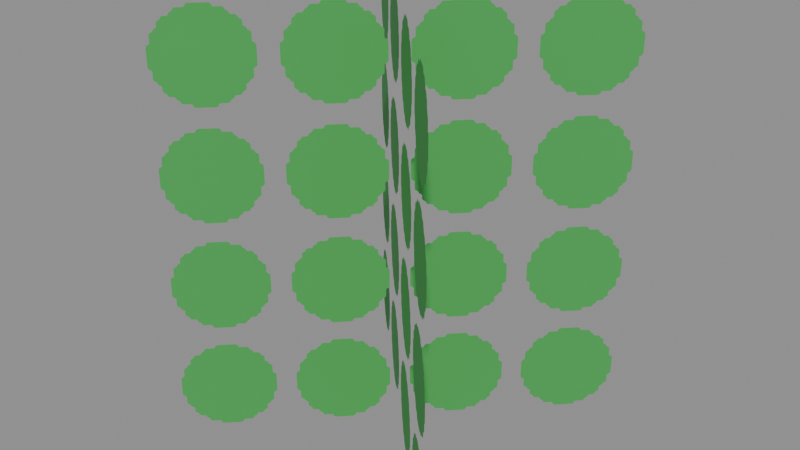 # Source: leaf_card.blend  (saved by Blender 5.2.45; exported with 4.5.12 LTS)
import bpy
from mathutils import Matrix  # noqa: F401  (used for matrix-valued properties, if any)

bpy.ops.wm.read_factory_settings(use_empty=True)
scene = bpy.context.scene
scene.name = 'Scene'

# ---- images (referenced by path relative to the original .blend; pixels are not part of the script)
import os
ASSET_DIR = os.environ.get("B2B_ASSET_DIR", "")  # directory of the original .blend (textures are referenced by path, not embedded)
HERE = os.path.dirname(os.path.abspath(__file__))  # packed textures are extracted next to this script under _unpacked/

def load_image(name, relpath, width, height, colorspace="sRGB"):
    """Load a texture the original file referenced (path relative to the .blend, or extracted next to this script)."""
    p = next((c for c in (os.path.join(HERE, relpath), os.path.join(ASSET_DIR, relpath)) if relpath and os.path.exists(c)), "")
    if p:
        img = bpy.data.images.load(p, check_existing=True)
        img.name = name
    else:  # same state as the original file: an image datablock whose file is absent (Cycles renders it pink)
        img = bpy.data.images.new(name, width, height)
        img.source = "FILE"
        img.filepath = "//" + (relpath or name)
    img.colorspace_settings.name = colorspace
    return img
img_leaves = load_image('Leaves', '_unpacked/Leaves.b0d6c0b5.png', 128, 128, 'sRGB')

# ---- materials (node trees are filled in below, after node groups)
mat_leaves = bpy.data.materials.new('Leaves')

# ---- material node trees
mat_leaves.use_nodes = True; mat_leaves.node_tree.nodes.clear()
_N = mat_leaves.node_tree.nodes; _L = mat_leaves.node_tree.links
n0 = _N.new('ShaderNodeBsdfPrincipled'); n0.name = 'Principled BSDF'; n0.location = (-200, 100)
n0.inputs[2].default_value = 0.8
n0.inputs[10].default_value = 0.005
n1 = _N.new('ShaderNodeOutputMaterial'); n1.name = 'Material Output'; n1.location = (200, 100)
n2 = _N.new('ShaderNodeTexImage'); n2.name = 'Image Texture'; n2.location = (0, 0)
n2.image = img_leaves
n3 = _N.new('ShaderNodeMath'); n3.name = 'Math'; n3.location = (0, 0)
n3.operation = 'LESS_THAN'
n3.inputs[1].default_value = 0.3
n4 = _N.new('ShaderNodeMath'); n4.name = 'Math.001'; n4.location = (0, 0)
n4.operation = 'SUBTRACT'
n4.inputs[0].default_value = 1.0
_L.new(n0.outputs[0], n1.inputs[0])
_L.new(n2.outputs[0], n0.inputs[0])
_L.new(n2.outputs[1], n3.inputs[0])
_L.new(n3.outputs[0], n4.inputs[1])
_L.new(n4.outputs[0], n0.inputs[4])
n1.is_active_output = True

# ---- meshes
me_card_0 = bpy.data.meshes.new('Card.0')
me_card_0.from_pydata([(-0.7071, -0.7071, 0.0), (0.7071, 0.7071, 0.0), (0.7071, 0.7071, 2.0), (-0.7071, -0.7071, 2.0)], [], [(0, 1, 2, 3)])
_uv = me_card_0.uv_layers.new(name='UVMap')
_uv.uv.foreach_set('vector', [0.0, 0.0, 1.0, 0.0, 1.0, 1.0, 0.0, 1.0])
me_card_0.materials.append(mat_leaves)
me_card_0.update()
me_card_1 = bpy.data.meshes.new('Card.1')
me_card_1.from_pydata([(-0.7071, 0.7071, 0.0), (0.7071, -0.7071, 0.0), (0.7071, -0.7071, 2.0), (-0.7071, 0.7071, 2.0)], [], [(0, 1, 2, 3)])
_uv = me_card_1.uv_layers.new(name='UVMap')
_uv.uv.foreach_set('vector', [0.0, 0.0, 1.0, 0.0, 1.0, 1.0, 0.0, 1.0])
me_card_1.materials.append(mat_leaves)
me_card_1.update()

# ---- objects
ob_card_0 = bpy.data.objects.new('Card.0', me_card_0)
ob_card_1 = bpy.data.objects.new('Card.1', me_card_1)

# ---- transforms, parenting, visibility, modifiers, constraints
ob_card_0.location = (0.0, 0.0, 0.0)
ob_card_1.location = (0.0, 0.0, 0.0)

# ---- collection membership
scene.collection.objects.link(ob_card_0)
scene.collection.objects.link(ob_card_1)

# ---- scene / render settings (as saved in the file)
scene.frame_start = 1; scene.frame_end = 250; scene.frame_set(1)
scene.render.engine = 'BLENDER_EEVEE_NEXT'
scene.render.bake_bias = 0.0
scene.render.bake_samples = 0
scene.render.compositor_device = 'GPU'
scene.eevee.use_volume_custom_range = False
scene.eevee.fast_gi_thickness_near = 0.1
scene.eevee.fast_gi_thickness_far = 0.0
scene.eevee.ray_tracing_options.screen_trace_thickness = 0.1
bpy.context.view_layer.update()

# ---- added for rendering (the .blend has no active camera and no usable light): camera, sun + grey world if the file has none
cam_auto = bpy.data.cameras.new('AutoCamera')
cam_auto.lens = 50.0
cam_auto.sensor_width = 36.0
cam_auto.clip_end = 1000.0
ob_auto_camera = bpy.data.objects.new('AutoCamera', cam_auto)
scene.collection.objects.link(ob_auto_camera)
ob_auto_camera.location = (2.61693, -3.14032, 3.09354)
ob_auto_camera.rotation_euler = (1.09748, -7.21219e-08, 0.694738)
scene.camera = ob_auto_camera
light_auto_sun = bpy.data.lights.new('AutoSun', 'SUN')
light_auto_sun.energy = 3.0
light_auto_sun.angle = 0.0523599
ob_auto_sun = bpy.data.objects.new('AutoSun', light_auto_sun)
scene.collection.objects.link(ob_auto_sun)
ob_auto_sun.rotation_euler = (0.872665, 0.174533, 0.523599)
if scene.world is None:
    world_auto = bpy.data.worlds.new('AutoWorld')
    world_auto.color = (0.3, 0.3, 0.3)
    scene.world = world_auto
bpy.context.view_layer.update()
